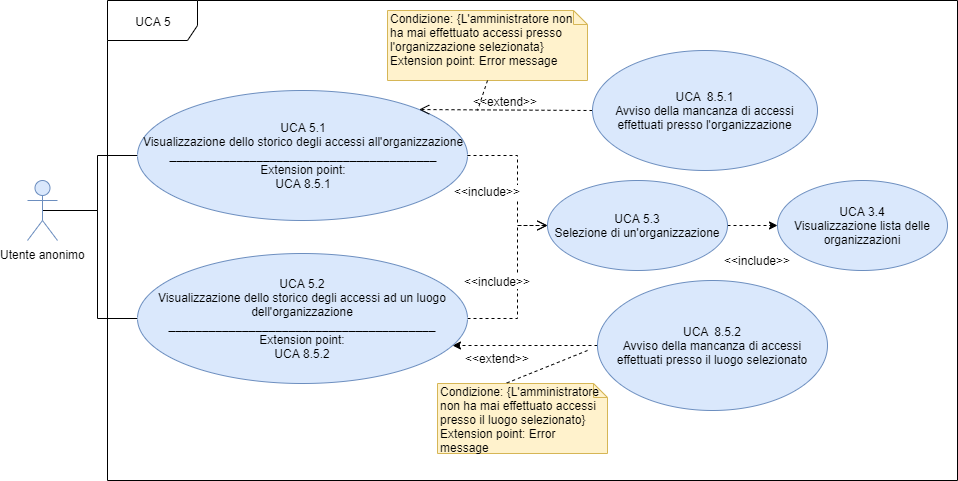

The diagram above was exported from draw.io. Its source (the exported page's mxGraphModel, read from the mxfile embedded in the PNG):
<mxGraphModel dx="1550" dy="836" grid="1" gridSize="10" guides="1" tooltips="1" connect="1" arrows="1" fold="1" page="1" pageScale="1" pageWidth="827" pageHeight="1169" math="0" shadow="0">
  <root>
    <mxCell id="cjHiGvGd7x59RQFziLUr-0" />
    <mxCell id="cjHiGvGd7x59RQFziLUr-1" parent="cjHiGvGd7x59RQFziLUr-0" />
    <mxCell id="CdlxXBnl2nOlvwW_ZKkm-0" value="UCA 5" style="shape=umlFrame;whiteSpace=wrap;html=1;fontFamily=Helvetica;fontSize=12;width=90;height=40;" parent="cjHiGvGd7x59RQFziLUr-1" vertex="1">
      <mxGeometry x="230" y="130" width="850" height="480" as="geometry" />
    </mxCell>
    <mxCell id="z2RFxyrnrcWRC2Pcz5mk-1" style="edgeStyle=orthogonalEdgeStyle;rounded=0;orthogonalLoop=1;jettySize=auto;html=1;entryX=0;entryY=0.5;entryDx=0;entryDy=0;endArrow=classic;endFill=1;dashed=1;" parent="cjHiGvGd7x59RQFziLUr-1" source="CdlxXBnl2nOlvwW_ZKkm-3" target="z2RFxyrnrcWRC2Pcz5mk-0" edge="1">
      <mxGeometry relative="1" as="geometry" />
    </mxCell>
    <mxCell id="CdlxXBnl2nOlvwW_ZKkm-3" value="&lt;font style=&quot;font-size: 12px&quot;&gt;UCA 5.3&lt;br&gt;Selezione di un'organizzazione&lt;br&gt;&lt;/font&gt;" style="ellipse;whiteSpace=wrap;html=1;fillColor=#dae8fc;strokeColor=#6c8ebf;fontFamily=Helvetica;fontSize=12;" parent="cjHiGvGd7x59RQFziLUr-1" vertex="1">
      <mxGeometry x="670" y="310" width="180" height="90" as="geometry" />
    </mxCell>
    <mxCell id="CdlxXBnl2nOlvwW_ZKkm-16" style="edgeStyle=orthogonalEdgeStyle;rounded=0;orthogonalLoop=1;jettySize=auto;html=1;entryX=0.954;entryY=0.706;entryDx=0;entryDy=0;entryPerimeter=0;dashed=1;" parent="cjHiGvGd7x59RQFziLUr-1" source="CdlxXBnl2nOlvwW_ZKkm-4" target="CdlxXBnl2nOlvwW_ZKkm-15" edge="1">
      <mxGeometry relative="1" as="geometry" />
    </mxCell>
    <mxCell id="CdlxXBnl2nOlvwW_ZKkm-4" value="&lt;font style=&quot;font-size: 12px&quot;&gt;UCA&amp;nbsp; 8.5.2&lt;br&gt;Avviso della mancanza di accessi effettuati presso il luogo selezionato&lt;br&gt;&lt;/font&gt;" style="ellipse;whiteSpace=wrap;html=1;fillColor=#dae8fc;strokeColor=#6c8ebf;fontFamily=Helvetica;fontSize=12;" parent="cjHiGvGd7x59RQFziLUr-1" vertex="1">
      <mxGeometry x="720" y="410" width="230" height="130" as="geometry" />
    </mxCell>
    <mxCell id="8RHQFPmByga0KlaLvZdH-0" style="edgeStyle=orthogonalEdgeStyle;rounded=0;orthogonalLoop=1;jettySize=auto;html=1;entryX=0;entryY=0.5;entryDx=0;entryDy=0;endArrow=none;endFill=0;" edge="1" parent="cjHiGvGd7x59RQFziLUr-1" source="CdlxXBnl2nOlvwW_ZKkm-7" target="CdlxXBnl2nOlvwW_ZKkm-8">
      <mxGeometry relative="1" as="geometry" />
    </mxCell>
    <mxCell id="8RHQFPmByga0KlaLvZdH-1" style="edgeStyle=orthogonalEdgeStyle;rounded=0;orthogonalLoop=1;jettySize=auto;html=1;entryX=0;entryY=0.5;entryDx=0;entryDy=0;endArrow=none;endFill=0;exitX=0.5;exitY=0.5;exitDx=0;exitDy=0;exitPerimeter=0;" edge="1" parent="cjHiGvGd7x59RQFziLUr-1" source="CdlxXBnl2nOlvwW_ZKkm-7" target="CdlxXBnl2nOlvwW_ZKkm-15">
      <mxGeometry relative="1" as="geometry" />
    </mxCell>
    <mxCell id="CdlxXBnl2nOlvwW_ZKkm-7" value="Utente anonimo" style="shape=umlActor;verticalLabelPosition=bottom;labelBackgroundColor=#ffffff;verticalAlign=top;html=1;fillColor=#dae8fc;strokeColor=#6c8ebf;fontFamily=Helvetica;fontSize=12;" parent="cjHiGvGd7x59RQFziLUr-1" vertex="1">
      <mxGeometry x="150" y="310" width="30" height="60" as="geometry" />
    </mxCell>
    <mxCell id="CdlxXBnl2nOlvwW_ZKkm-8" value="&lt;font style=&quot;font-size: 12px&quot;&gt;UCA 5.1&lt;br&gt;Visualizzazione dello storico degli accessi all'organizzazione&lt;br&gt;&lt;b&gt;________________________________________&lt;br&gt;&lt;/b&gt;Extension point:&lt;br&gt;UCA 8.5.1&lt;br&gt;&lt;/font&gt;" style="ellipse;whiteSpace=wrap;html=1;fillColor=#dae8fc;strokeColor=#6c8ebf;fontFamily=Helvetica;fontSize=12;" parent="cjHiGvGd7x59RQFziLUr-1" vertex="1">
      <mxGeometry x="260" y="220" width="330" height="130" as="geometry" />
    </mxCell>
    <mxCell id="CdlxXBnl2nOlvwW_ZKkm-9" value="&amp;lt;&amp;lt;include&amp;gt;&amp;gt;" style="html=1;verticalAlign=bottom;endArrow=open;dashed=1;endSize=8;fontFamily=Helvetica;fontSize=12;entryX=0;entryY=0.5;entryDx=0;entryDy=0;exitX=1;exitY=0.5;exitDx=0;exitDy=0;rounded=0;" parent="cjHiGvGd7x59RQFziLUr-1" source="CdlxXBnl2nOlvwW_ZKkm-8" target="CdlxXBnl2nOlvwW_ZKkm-3" edge="1">
      <mxGeometry x="0.2667" y="-30" relative="1" as="geometry">
        <mxPoint x="660" y="220" as="sourcePoint" />
        <mxPoint x="580" y="220" as="targetPoint" />
        <Array as="points">
          <mxPoint x="640" y="285" />
          <mxPoint x="640" y="355" />
        </Array>
        <mxPoint as="offset" />
      </mxGeometry>
    </mxCell>
    <mxCell id="CdlxXBnl2nOlvwW_ZKkm-10" value="&amp;lt;&amp;lt;include&amp;gt;&amp;gt;" style="html=1;verticalAlign=bottom;endArrow=open;dashed=1;endSize=8;fontFamily=Helvetica;fontSize=12;entryX=0;entryY=0.5;entryDx=0;entryDy=0;exitX=1;exitY=0.5;exitDx=0;exitDy=0;rounded=0;" parent="cjHiGvGd7x59RQFziLUr-1" source="CdlxXBnl2nOlvwW_ZKkm-15" target="CdlxXBnl2nOlvwW_ZKkm-3" edge="1">
      <mxGeometry x="-0.0983" y="20" relative="1" as="geometry">
        <mxPoint x="600" y="295" as="sourcePoint" />
        <mxPoint x="670" y="235" as="targetPoint" />
        <Array as="points">
          <mxPoint x="640" y="448" />
          <mxPoint x="640" y="355" />
        </Array>
        <mxPoint as="offset" />
      </mxGeometry>
    </mxCell>
    <mxCell id="CdlxXBnl2nOlvwW_ZKkm-11" value="&amp;lt;&amp;lt;extend&amp;gt;&amp;gt;" style="html=1;verticalAlign=bottom;endArrow=open;dashed=1;endSize=8;fontFamily=Helvetica;fontSize=12;entryX=1;entryY=0;entryDx=0;entryDy=0;exitX=0;exitY=0.5;exitDx=0;exitDy=0;" parent="cjHiGvGd7x59RQFziLUr-1" source="CdlxXBnl2nOlvwW_ZKkm-12" target="CdlxXBnl2nOlvwW_ZKkm-8" edge="1">
      <mxGeometry relative="1" as="geometry">
        <mxPoint x="1150" y="260" as="sourcePoint" />
        <mxPoint x="1070" y="260" as="targetPoint" />
      </mxGeometry>
    </mxCell>
    <mxCell id="CdlxXBnl2nOlvwW_ZKkm-12" value="&lt;font style=&quot;font-size: 12px&quot;&gt;UCA&amp;nbsp; 8.5.1&lt;br&gt;Avviso della mancanza di accessi effettuati presso l'organizzazione&lt;br&gt;&lt;/font&gt;" style="ellipse;whiteSpace=wrap;html=1;fillColor=#dae8fc;strokeColor=#6c8ebf;fontFamily=Helvetica;fontSize=12;" parent="cjHiGvGd7x59RQFziLUr-1" vertex="1">
      <mxGeometry x="715" y="180" width="225" height="120" as="geometry" />
    </mxCell>
    <mxCell id="CdlxXBnl2nOlvwW_ZKkm-13" value="Condizione: {L'amministratore non ha mai effettuato accessi presso l'organizzazione selezionata}&lt;br&gt;Extension point: Error message" style="shape=note;whiteSpace=wrap;html=1;size=14;verticalAlign=top;align=left;spacingTop=-6;fontFamily=Helvetica;fontSize=12;fillColor=#fff2cc;strokeColor=#d6b656;" parent="cjHiGvGd7x59RQFziLUr-1" vertex="1">
      <mxGeometry x="510" y="140" width="200" height="70" as="geometry" />
    </mxCell>
    <mxCell id="CdlxXBnl2nOlvwW_ZKkm-18" value="Condizione: {L'amministratore non ha mai effettuato accessi presso il luogo selezionato}&lt;br&gt;Extension point: Error message" style="shape=note;whiteSpace=wrap;html=1;size=14;verticalAlign=top;align=left;spacingTop=-6;fontFamily=Helvetica;fontSize=12;fillColor=#fff2cc;strokeColor=#d6b656;" parent="cjHiGvGd7x59RQFziLUr-1" vertex="1">
      <mxGeometry x="560" y="513" width="170" height="70" as="geometry" />
    </mxCell>
    <mxCell id="CdlxXBnl2nOlvwW_ZKkm-14" value="" style="endArrow=none;dashed=1;html=1;fontFamily=Helvetica;fontSize=12;exitX=0.5;exitY=1;exitDx=0;exitDy=0;exitPerimeter=0;" parent="cjHiGvGd7x59RQFziLUr-1" source="CdlxXBnl2nOlvwW_ZKkm-13" edge="1">
      <mxGeometry width="50" height="50" relative="1" as="geometry">
        <mxPoint x="1040" y="280" as="sourcePoint" />
        <mxPoint x="600" y="240" as="targetPoint" />
      </mxGeometry>
    </mxCell>
    <mxCell id="CdlxXBnl2nOlvwW_ZKkm-15" value="&lt;font style=&quot;font-size: 12px&quot;&gt;UCA 5.2&lt;br&gt;Visualizzazione dello storico degli accessi ad un luogo dell'organizzazione&lt;br&gt;&lt;b&gt;________________________________________&lt;br&gt;&lt;/b&gt;Extension point:&lt;br&gt;UCA 8.5.2&lt;br&gt;&lt;/font&gt;" style="ellipse;whiteSpace=wrap;html=1;fillColor=#dae8fc;strokeColor=#6c8ebf;fontFamily=Helvetica;fontSize=12;" parent="cjHiGvGd7x59RQFziLUr-1" vertex="1">
      <mxGeometry x="260" y="383" width="330" height="130" as="geometry" />
    </mxCell>
    <mxCell id="CdlxXBnl2nOlvwW_ZKkm-17" value="&lt;span style=&quot;background-color: rgb(255 , 255 , 255)&quot;&gt;&amp;lt;&amp;lt;extend&amp;gt;&amp;gt;&lt;/span&gt;" style="text;html=1;align=center;verticalAlign=middle;resizable=0;points=[];autosize=1;" parent="cjHiGvGd7x59RQFziLUr-1" vertex="1">
      <mxGeometry x="580" y="478" width="80" height="20" as="geometry" />
    </mxCell>
    <mxCell id="CdlxXBnl2nOlvwW_ZKkm-19" value="" style="endArrow=none;dashed=1;html=1;fontFamily=Helvetica;fontSize=12;entryX=0;entryY=0;entryDx=68;entryDy=0;entryPerimeter=0;" parent="cjHiGvGd7x59RQFziLUr-1" target="CdlxXBnl2nOlvwW_ZKkm-18" edge="1">
      <mxGeometry width="50" height="50" relative="1" as="geometry">
        <mxPoint x="710" y="480" as="sourcePoint" />
        <mxPoint x="800" y="249.9999999999999" as="targetPoint" />
      </mxGeometry>
    </mxCell>
    <mxCell id="z2RFxyrnrcWRC2Pcz5mk-0" value="&lt;font style=&quot;font-size: 12px&quot;&gt;UCA 3.4&lt;br&gt;Visualizzazione lista delle organizzazioni&lt;br&gt;&lt;/font&gt;" style="ellipse;whiteSpace=wrap;html=1;fillColor=#dae8fc;strokeColor=#6c8ebf;fontFamily=Helvetica;fontSize=12;" parent="cjHiGvGd7x59RQFziLUr-1" vertex="1">
      <mxGeometry x="900" y="310" width="170" height="90" as="geometry" />
    </mxCell>
    <mxCell id="z2RFxyrnrcWRC2Pcz5mk-2" value="&lt;span style=&quot;background-color: rgb(255 , 255 , 255)&quot;&gt;&amp;lt;&amp;lt;include&amp;gt;&amp;gt;&lt;/span&gt;" style="text;html=1;align=center;verticalAlign=middle;resizable=0;points=[];autosize=1;" parent="cjHiGvGd7x59RQFziLUr-1" vertex="1">
      <mxGeometry x="840" y="380" width="80" height="20" as="geometry" />
    </mxCell>
  </root>
</mxGraphModel>